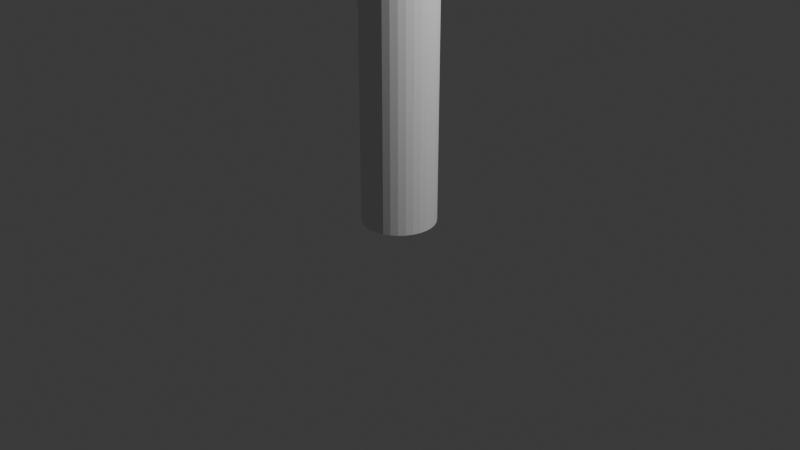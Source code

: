 # Source: lamppost_10m.blend  (saved by Blender 4.2.66; exported with 4.5.12 LTS)
import bpy
from mathutils import Matrix  # noqa: F401  (used for matrix-valued properties, if any)

bpy.ops.wm.read_factory_settings(use_empty=True)
scene = bpy.context.scene
scene.name = 'Scene'

# ---- collections
col_collection = bpy.data.collections.new('Collection'); scene.collection.children.link(col_collection)
col_cam_light = bpy.data.collections.new('cam&light'); scene.collection.children.link(col_cam_light)

# ---- world
world_world = bpy.data.worlds.new('World'); scene.world = world_world
world_world.use_nodes = True; world_world.node_tree.nodes.clear()
_N = world_world.node_tree.nodes; _L = world_world.node_tree.links
n0 = _N.new('ShaderNodeOutputWorld'); n0.name = 'World Output'; n0.location = (300, 300)
n1 = _N.new('ShaderNodeBackground'); n1.name = 'Background'; n1.location = (10, 300)
n1.inputs[0].default_value = (0.05088, 0.05088, 0.05088, 1.0)
_L.new(n1.outputs[0], n0.inputs[0])
n0.is_active_output = True
world_world.color = (0.05088, 0.05088, 0.05088)
world_world.sun_shadow_jitter_overblur = 0.0

# ---- cameras
cam_camera = bpy.data.cameras.new('Camera')
cam_camera.clip_end = 100.0
cam_camera.ortho_scale = 7.314

# ---- lights
light_light = bpy.data.lights.new('Light', 'POINT')
light_light.energy = 1000.0
light_light.shadow_soft_size = 0.1

# ---- meshes
me_cylinder = bpy.data.meshes.new('Cylinder')
me_cylinder.from_pydata([(1.473e-10, 0.3844, -5.0), (0.0, 0.3, 5.0), (0.07499, 0.377, -5.0), (0.05853, 0.2942, 5.0), (0.1471, 0.3551, -5.0), (0.1148, 0.2772, 5.0), (0.2135, 0.3196, -5.0), (0.1667, 0.2494, 5.0), (0.2718, 0.2718, -5.0), (0.2121, 0.2121, 5.0), (0.3196, 0.2135, -5.0), (0.2494, 0.1667, 5.0), (0.3551, 0.1471, -5.0), (0.2772, 0.1148, 5.0), (0.377, 0.07499, -5.0), (0.2942, 0.05853, 5.0), (0.3844, 7.858e-10, -5.0), (0.3, 0.0, 5.0), (0.377, -0.07499, -5.0), (0.2942, -0.05853, 5.0), (0.3551, -0.1471, -5.0), (0.2772, -0.1148, 5.0), (0.3196, -0.2135, -5.0), (0.2494, -0.1667, 5.0), (0.2718, -0.2718, -5.0), (0.2121, -0.2121, 5.0), (0.2135, -0.3196, -5.0), (0.1667, -0.2494, 5.0), (0.1471, -0.3551, -5.0), (0.1148, -0.2772, 5.0), (0.07499, -0.377, -5.0), (0.05853, -0.2942, 5.0), (1.473e-10, -0.3844, -5.0), (0.0, -0.3, 5.0), (-0.07499, -0.377, -5.0), (-0.05853, -0.2942, 5.0), (-0.1471, -0.3551, -5.0), (-0.1148, -0.2772, 5.0), (-0.2135, -0.3196, -5.0), (-0.1667, -0.2494, 5.0), (-0.2718, -0.2718, -5.0), (-0.2121, -0.2121, 5.0), (-0.3196, -0.2135, -5.0), (-0.2494, -0.1667, 5.0), (-0.3551, -0.1471, -5.0), (-0.2772, -0.1148, 5.0), (-0.377, -0.07499, -5.0), (-0.2942, -0.05853, 5.0), (-0.3844, 7.858e-10, -5.0), (-0.3, 0.0, 5.0), (-0.377, 0.07499, -5.0), (-0.2942, 0.05853, 5.0), (-0.3551, 0.1471, -5.0), (-0.2772, 0.1148, 5.0), (-0.3196, 0.2135, -5.0), (-0.2494, 0.1667, 5.0), (-0.2718, 0.2718, -5.0), (-0.2121, 0.2121, 5.0), (-0.2135, 0.3196, -5.0), (-0.1667, 0.2494, 5.0), (-0.1471, 0.3551, -5.0), (-0.1148, 0.2772, 5.0), (-0.07499, 0.377, -5.0), (-0.05853, 0.2942, 5.0), (1.473e-10, 0.3844, -2.5), (0.07499, 0.377, -2.5), (0.1471, 0.3551, -2.5), (0.2135, 0.3196, -2.5), (0.2718, 0.2718, -2.5), (0.3196, 0.2135, -2.5), (0.3551, 0.1471, -2.5), (0.377, 0.07499, -2.5), (0.3844, 7.858e-10, -2.5), (0.377, -0.07499, -2.5), (0.3551, -0.1471, -2.5), (0.3196, -0.2135, -2.5), (0.2718, -0.2718, -2.5), (0.2135, -0.3196, -2.5), (0.1471, -0.3551, -2.5), (0.07499, -0.377, -2.5), (1.473e-10, -0.3844, -2.5), (-0.07499, -0.377, -2.5), (-0.1471, -0.3551, -2.5), (-0.2135, -0.3196, -2.5), (-0.2718, -0.2718, -2.5), (-0.3196, -0.2135, -2.5), (-0.3551, -0.1471, -2.5), (-0.377, -0.07499, -2.5), (-0.3844, 7.858e-10, -2.5), (-0.377, 0.07499, -2.5), (-0.3551, 0.1471, -2.5), (-0.3196, 0.2135, -2.5), (-0.2718, 0.2718, -2.5), (-0.2135, 0.3196, -2.5), (-0.1471, 0.3551, -2.5), (-0.07499, 0.377, -2.5), (0.0, 0.3, -2.045), (0.05853, 0.2942, -2.045), (0.1148, 0.2772, -2.045), (0.1667, 0.2494, -2.045), (0.2121, 0.2121, -2.045), (0.2494, 0.1667, -2.045), (0.2772, 0.1148, -2.045), (0.2942, 0.05853, -2.045), (0.3, 0.0, -2.045), (0.2942, -0.05853, -2.045), (0.2772, -0.1148, -2.045), (0.2494, -0.1667, -2.045), (0.2121, -0.2121, -2.045), (0.1667, -0.2494, -2.045), (0.1148, -0.2772, -2.045), (0.05853, -0.2942, -2.045), (0.0, -0.3, -2.045), (-0.05853, -0.2942, -2.045), (-0.1148, -0.2772, -2.045), (-0.1667, -0.2494, -2.045), (-0.2121, -0.2121, -2.045), (-0.2494, -0.1667, -2.045), (-0.2772, -0.1148, -2.045), (-0.2942, -0.05853, -2.045), (-0.3, 0.0, -2.045), (-0.2942, 0.05853, -2.045), (-0.2772, 0.1148, -2.045), (-0.2494, 0.1667, -2.045), (-0.2121, 0.2121, -2.045), (-0.1667, 0.2494, -2.045), (-0.1148, 0.2772, -2.045), (-0.05853, 0.2942, -2.045)], [], [(96, 1, 3, 97), (97, 3, 5, 98), (98, 5, 7, 99), (99, 7, 9, 100), (100, 9, 11, 101), (101, 11, 13, 102), (102, 13, 15, 103), (103, 15, 17, 104), (104, 17, 19, 105), (105, 19, 21, 106), (106, 21, 23, 107), (107, 23, 25, 108), (108, 25, 27, 109), (109, 27, 29, 110), (110, 29, 31, 111), (111, 31, 33, 112), (112, 33, 35, 113), (113, 35, 37, 114), (114, 37, 39, 115), (115, 39, 41, 116), (116, 41, 43, 117), (117, 43, 45, 118), (118, 45, 47, 119), (119, 47, 49, 120), (120, 49, 51, 121), (121, 51, 53, 122), (122, 53, 55, 123), (123, 55, 57, 124), (124, 57, 59, 125), (125, 59, 61, 126), (3, 1, 63, 61, 59, 57, 55, 53, 51, 49, 47, 45, 43, 41, 39, 37, 35, 33, 31, 29, 27, 25, 23, 21, 19, 17, 15, 13, 11, 9, 7, 5), (126, 61, 63, 127), (127, 63, 1, 96), (0, 2, 4, 6, 8, 10, 12, 14, 16, 18, 20, 22, 24, 26, 28, 30, 32, 34, 36, 38, 40, 42, 44, 46, 48, 50, 52, 54, 56, 58, 60, 62), (62, 95, 64, 0), (60, 94, 95, 62), (58, 93, 94, 60), (56, 92, 93, 58), (54, 91, 92, 56), (52, 90, 91, 54), (50, 89, 90, 52), (48, 88, 89, 50), (46, 87, 88, 48), (44, 86, 87, 46), (42, 85, 86, 44), (40, 84, 85, 42), (38, 83, 84, 40), (36, 82, 83, 38), (34, 81, 82, 36), (32, 80, 81, 34), (30, 79, 80, 32), (28, 78, 79, 30), (26, 77, 78, 28), (24, 76, 77, 26), (22, 75, 76, 24), (20, 74, 75, 22), (18, 73, 74, 20), (16, 72, 73, 18), (14, 71, 72, 16), (12, 70, 71, 14), (10, 69, 70, 12), (8, 68, 69, 10), (6, 67, 68, 8), (4, 66, 67, 6), (2, 65, 66, 4), (0, 64, 65, 2), (95, 127, 96, 64), (94, 126, 127, 95), (93, 125, 126, 94), (92, 124, 125, 93), (91, 123, 124, 92), (90, 122, 123, 91), (89, 121, 122, 90), (88, 120, 121, 89), (87, 119, 120, 88), (86, 118, 119, 87), (85, 117, 118, 86), (84, 116, 117, 85), (83, 115, 116, 84), (82, 114, 115, 83), (81, 113, 114, 82), (80, 112, 113, 81), (79, 111, 112, 80), (78, 110, 111, 79), (77, 109, 110, 78), (76, 108, 109, 77), (75, 107, 108, 76), (74, 106, 107, 75), (73, 105, 106, 74), (72, 104, 105, 73), (71, 103, 104, 72), (70, 102, 103, 71), (69, 101, 102, 70), (68, 100, 101, 69), (67, 99, 100, 68), (66, 98, 99, 67), (65, 97, 98, 66), (64, 96, 97, 65)])
_uv = me_cylinder.uv_layers.new(name='UVMap')
_uv.uv.foreach_set('vector', [1.0, 0.635, 1.0, 1.0, 0.9688, 1.0, 0.9688, 0.635, 0.9688, 0.635, 0.9688, 1.0, 0.9375, 1.0, 0.9375, 0.635, 0.9375, 0.635, 0.9375, 1.0, 0.9062, 1.0, 0.9062, 0.635, 0.9062, 0.635, 0.9062, 1.0, 0.875, 1.0, 0.875, 0.635, 0.875, 0.635, 0.875, 1.0, 0.8438, 1.0, 0.8438, 0.635, 0.8438, 0.635, 0.8438, 1.0, 0.8125, 1.0, 0.8125, 0.635, 0.8125, 0.635, 0.8125, 1.0, 0.7812, 1.0, 0.7812, 0.635, 0.7812, 0.635, 0.7812, 1.0, 0.75, 1.0, 0.75, 0.635, 0.75, 0.635, 0.75, 1.0, 0.7188, 1.0, 0.7188, 0.635, 0.7188, 0.635, 0.7188, 1.0, 0.6875, 1.0, 0.6875, 0.635, 0.6875, 0.635, 0.6875, 1.0, 0.6562, 1.0, 0.6562, 0.635, 0.6562, 0.635, 0.6562, 1.0, 0.625, 1.0, 0.625, 0.635, 0.625, 0.635, 0.625, 1.0, 0.5938, 1.0, 0.5938, 0.635, 0.5938, 0.635, 0.5938, 1.0, 0.5625, 1.0, 0.5625, 0.635, 0.5625, 0.635, 0.5625, 1.0, 0.5312, 1.0, 0.5312, 0.635, 0.5312, 0.635, 0.5312, 1.0, 0.5, 1.0, 0.5, 0.635, 0.5, 0.635, 0.5, 1.0, 0.4688, 1.0, 0.4688, 0.635, 0.4688, 0.635, 0.4688, 1.0, 0.4375, 1.0, 0.4375, 0.635, 0.4375, 0.635, 0.4375, 1.0, 0.4062, 1.0, 0.4062, 0.635, 0.4062, 0.635, 0.4062, 1.0, 0.375, 1.0, 0.375, 0.635, 0.375, 0.635, 0.375, 1.0, 0.3438, 1.0, 0.3438, 0.635, 0.3438, 0.635, 0.3438, 1.0, 0.3125, 1.0, 0.3125, 0.635, 0.3125, 0.635, 0.3125, 1.0, 0.2812, 1.0, 0.2812, 0.635, 0.2812, 0.635, 0.2812, 1.0, 0.25, 1.0, 0.25, 0.635, 0.25, 0.635, 0.25, 1.0, 0.2188, 1.0, 0.2188, 0.635, 0.2188, 0.635, 0.2188, 1.0, 0.1875, 1.0, 0.1875, 0.635, 0.1875, 0.635, 0.1875, 1.0, 0.1562, 1.0, 0.1562, 0.635, 0.1562, 0.635, 0.1562, 1.0, 0.125, 1.0, 0.125, 0.635, 0.125, 0.635, 0.125, 1.0, 0.09375, 1.0, 0.09375, 0.635, 0.09375, 0.635, 0.09375, 1.0, 0.0625, 1.0, 0.0625, 0.635, 0.2968, 0.4854, 0.25, 0.49, 0.2032, 0.4854, 0.1582, 0.4717, 0.1167, 0.4496, 0.08029, 0.4197, 0.05045, 0.3833, 0.02827, 0.3418, 0.01461, 0.2968, 0.01, 0.25, 0.01461, 0.2032, 0.02827, 0.1582, 0.05045, 0.1167, 0.08029, 0.08029, 0.1167, 0.05045, 0.1582, 0.02827, 0.2032, 0.01461, 0.25, 0.01, 0.2968, 0.01461, 0.3418, 0.02827, 0.3833, 0.05045, 0.4197, 0.08029, 0.4496, 0.1167, 0.4717, 0.1582, 0.4854, 0.2032, 0.49, 0.25, 0.4854, 0.2968, 0.4717, 0.3418, 0.4496, 0.3833, 0.4197, 0.4197, 0.3833, 0.4496, 0.3418, 0.4717, 0.0625, 0.635, 0.0625, 1.0, 0.03125, 1.0, 0.03125, 0.635, 0.03125, 0.635, 0.03125, 1.0, 0.0, 1.0, 0.0, 0.635, 0.75, 0.49, 0.7968, 0.4854, 0.8418, 0.4717, 0.8833, 0.4496, 0.9197, 0.4197, 0.9496, 0.3833, 0.9717, 0.3418, 0.9854, 0.2968, 0.99, 0.25, 0.9854, 0.2032, 0.9717, 0.1582, 0.9496, 0.1167, 0.9197, 0.08029, 0.8833, 0.05045, 0.8418, 0.02827, 0.7968, 0.01461, 0.75, 0.01, 0.7032, 0.01461, 0.6582, 0.02827, 0.6167, 0.05045, 0.5803, 0.08029, 0.5504, 0.1167, 0.5283, 0.1582, 0.5146, 0.2032, 0.51, 0.25, 0.5146, 0.2968, 0.5283, 0.3418, 0.5504, 0.3833, 0.5803, 0.4197, 0.6167, 0.4496, 0.6582, 0.4717, 0.7032, 0.4854, 0.03125, 0.5, 0.03125, 0.625, 0.0, 0.625, 0.0, 0.5, 0.0625, 0.5, 0.0625, 0.625, 0.03125, 0.625, 0.03125, 0.5, 0.09375, 0.5, 0.09375, 0.625, 0.0625, 0.625, 0.0625, 0.5, 0.125, 0.5, 0.125, 0.625, 0.09375, 0.625, 0.09375, 0.5, 0.1562, 0.5, 0.1562, 0.625, 0.125, 0.625, 0.125, 0.5, 0.1875, 0.5, 0.1875, 0.625, 0.1562, 0.625, 0.1562, 0.5, 0.2188, 0.5, 0.2188, 0.625, 0.1875, 0.625, 0.1875, 0.5, 0.25, 0.5, 0.25, 0.625, 0.2188, 0.625, 0.2188, 0.5, 0.2812, 0.5, 0.2812, 0.625, 0.25, 0.625, 0.25, 0.5, 0.3125, 0.5, 0.3125, 0.625, 0.2812, 0.625, 0.2812, 0.5, 0.3438, 0.5, 0.3438, 0.625, 0.3125, 0.625, 0.3125, 0.5, 0.375, 0.5, 0.375, 0.625, 0.3438, 0.625, 0.3438, 0.5, 0.4062, 0.5, 0.4062, 0.625, 0.375, 0.625, 0.375, 0.5, 0.4375, 0.5, 0.4375, 0.625, 0.4062, 0.625, 0.4062, 0.5, 0.4688, 0.5, 0.4688, 0.625, 0.4375, 0.625, 0.4375, 0.5, 0.5, 0.5, 0.5, 0.625, 0.4688, 0.625, 0.4688, 0.5, 0.5312, 0.5, 0.5312, 0.625, 0.5, 0.625, 0.5, 0.5, 0.5625, 0.5, 0.5625, 0.625, 0.5312, 0.625, 0.5312, 0.5, 0.5938, 0.5, 0.5938, 0.625, 0.5625, 0.625, 0.5625, 0.5, 0.625, 0.5, 0.625, 0.625, 0.5938, 0.625, 0.5938, 0.5, 0.6562, 0.5, 0.6562, 0.625, 0.625, 0.625, 0.625, 0.5, 0.6875, 0.5, 0.6875, 0.625, 0.6562, 0.625, 0.6562, 0.5, 0.7188, 0.5, 0.7188, 0.625, 0.6875, 0.625, 0.6875, 0.5, 0.75, 0.5, 0.75, 0.625, 0.7188, 0.625, 0.7188, 0.5, 0.7812, 0.5, 0.7812, 0.625, 0.75, 0.625, 0.75, 0.5, 0.8125, 0.5, 0.8125, 0.625, 0.7812, 0.625, 0.7812, 0.5, 0.8438, 0.5, 0.8438, 0.625, 0.8125, 0.625, 0.8125, 0.5, 0.875, 0.5, 0.875, 0.625, 0.8438, 0.625, 0.8438, 0.5, 0.9062, 0.5, 0.9062, 0.625, 0.875, 0.625, 0.875, 0.5, 0.9375, 0.5, 0.9375, 0.625, 0.9062, 0.625, 0.9062, 0.5, 0.9688, 0.5, 0.9688, 0.625, 0.9375, 0.625, 0.9375, 0.5, 1.0, 0.5, 1.0, 0.625, 0.9688, 0.625, 0.9688, 0.5, 0.03125, 0.625, 0.03125, 0.635, 0.0, 0.635, 0.0, 0.625, 0.0625, 0.625, 0.0625, 0.635, 0.03125, 0.635, 0.03125, 0.625, 0.09375, 0.625, 0.09375, 0.635, 0.0625, 0.635, 0.0625, 0.625, 0.125, 0.625, 0.125, 0.635, 0.09375, 0.635, 0.09375, 0.625, 0.1562, 0.625, 0.1562, 0.635, 0.125, 0.635, 0.125, 0.625, 0.1875, 0.625, 0.1875, 0.635, 0.1562, 0.635, 0.1562, 0.625, 0.2188, 0.625, 0.2188, 0.635, 0.1875, 0.635, 0.1875, 0.625, 0.25, 0.625, 0.25, 0.635, 0.2188, 0.635, 0.2188, 0.625, 0.2812, 0.625, 0.2812, 0.635, 0.25, 0.635, 0.25, 0.625, 0.3125, 0.625, 0.3125, 0.635, 0.2812, 0.635, 0.2812, 0.625, 0.3438, 0.625, 0.3438, 0.635, 0.3125, 0.635, 0.3125, 0.625, 0.375, 0.625, 0.375, 0.635, 0.3438, 0.635, 0.3438, 0.625, 0.4062, 0.625, 0.4062, 0.635, 0.375, 0.635, 0.375, 0.625, 0.4375, 0.625, 0.4375, 0.635, 0.4062, 0.635, 0.4062, 0.625, 0.4688, 0.625, 0.4688, 0.635, 0.4375, 0.635, 0.4375, 0.625, 0.5, 0.625, 0.5, 0.635, 0.4688, 0.635, 0.4688, 0.625, 0.5312, 0.625, 0.5312, 0.635, 0.5, 0.635, 0.5, 0.625, 0.5625, 0.625, 0.5625, 0.635, 0.5312, 0.635, 0.5312, 0.625, 0.5938, 0.625, 0.5938, 0.635, 0.5625, 0.635, 0.5625, 0.625, 0.625, 0.625, 0.625, 0.635, 0.5938, 0.635, 0.5938, 0.625, 0.6562, 0.625, 0.6562, 0.635, 0.625, 0.635, 0.625, 0.625, 0.6875, 0.625, 0.6875, 0.635, 0.6562, 0.635, 0.6562, 0.625, 0.7188, 0.625, 0.7188, 0.635, 0.6875, 0.635, 0.6875, 0.625, 0.75, 0.625, 0.75, 0.635, 0.7188, 0.635, 0.7188, 0.625, 0.7812, 0.625, 0.7812, 0.635, 0.75, 0.635, 0.75, 0.625, 0.8125, 0.625, 0.8125, 0.635, 0.7812, 0.635, 0.7812, 0.625, 0.8438, 0.625, 0.8438, 0.635, 0.8125, 0.635, 0.8125, 0.625, 0.875, 0.625, 0.875, 0.635, 0.8438, 0.635, 0.8438, 0.625, 0.9062, 0.625, 0.9062, 0.635, 0.875, 0.635, 0.875, 0.625, 0.9375, 0.625, 0.9375, 0.635, 0.9062, 0.635, 0.9062, 0.625, 0.9688, 0.625, 0.9688, 0.635, 0.9375, 0.635, 0.9375, 0.625, 1.0, 0.625, 1.0, 0.635, 0.9688, 0.635, 0.9688, 0.625])
me_cylinder.update()

# ---- objects
ob_cylinder = bpy.data.objects.new('Cylinder', me_cylinder)
ob_camera = bpy.data.objects.new('Camera', cam_camera)
ob_light = bpy.data.objects.new('Light', light_light)

# ---- transforms, parenting, visibility, modifiers, constraints
ob_cylinder.location = (0.0, 0.0, 5.0)
ob_camera.location = (7.359, -6.926, 4.958)
ob_camera.rotation_euler = (1.109, 0.0, 0.8149)
ob_camera.lock_rotations_4d = False
ob_camera.empty_display_type = 'ARROWS'
ob_camera.color = (0.0, 0.0, 0.0, 0.0)
ob_camera.display_type = 'WIRE'
ob_camera.lineart.crease_threshold = 0.0
ob_light.location = (4.076, 1.005, 5.904)
ob_light.rotation_euler = (0.6503, 0.05522, 1.866)
ob_light.lock_rotations_4d = False
ob_light.empty_display_type = 'ARROWS'
ob_light.color = (0.0, 0.0, 0.0, 0.0)
ob_light.lineart.crease_threshold = 0.0

# ---- collection membership
col_collection.objects.link(ob_cylinder)
col_cam_light.objects.link(ob_camera)
col_cam_light.objects.link(ob_light)

# ---- scene / render settings (as saved in the file)
scene.camera = ob_camera
scene.frame_start = 1; scene.frame_end = 250; scene.frame_set(1)
scene.render.engine = 'BLENDER_EEVEE_NEXT'
bpy.context.view_layer.update()
